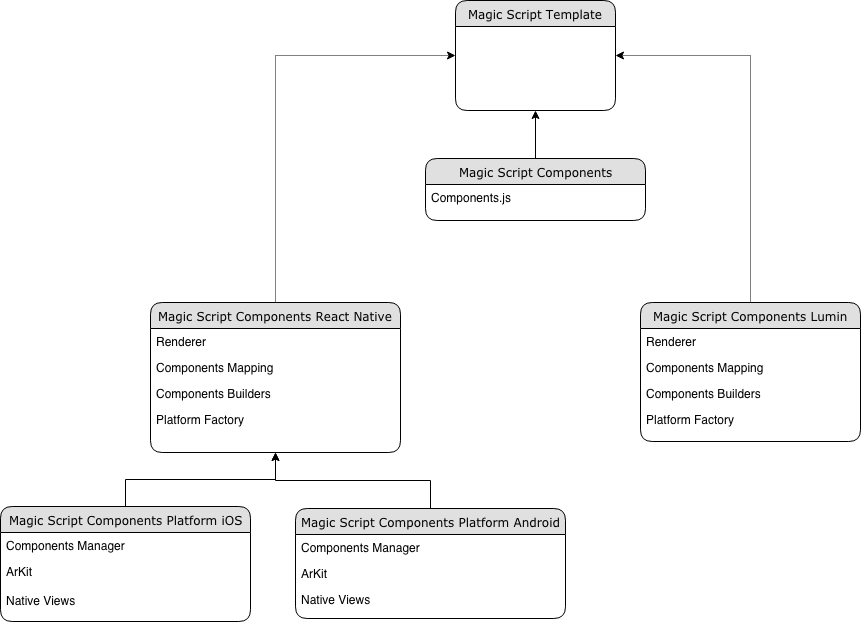

The diagram above was exported from draw.io. Its source (the exported page's mxGraphModel, read from the mxfile embedded in the PNG):
<mxGraphModel dx="946" dy="616" grid="1" gridSize="10" guides="1" tooltips="1" connect="1" arrows="1" fold="1" page="1" pageScale="1" pageWidth="1100" pageHeight="850" background="#ffffff" math="0" shadow="0">
  <root>
    <mxCell id="0" />
    <mxCell id="1" parent="0" />
    <mxCell id="21ea969265ad0168-6" value="Magic Script Template" style="swimlane;html=1;fontStyle=0;childLayout=stackLayout;horizontal=1;startSize=26;fillColor=#e0e0e0;horizontalStack=0;resizeParent=1;resizeLast=0;collapsible=1;marginBottom=0;swimlaneFillColor=#ffffff;align=center;rounded=1;shadow=0;comic=0;labelBackgroundColor=none;strokeColor=#000000;strokeWidth=1;fontFamily=Verdana;fontSize=12;fontColor=#000000;" parent="1" vertex="1">
      <mxGeometry x="515" y="42" width="160" height="110" as="geometry" />
    </mxCell>
    <mxCell id="cZYFgn81NySPaSJDeXAU-25" style="edgeStyle=orthogonalEdgeStyle;rounded=0;orthogonalLoop=1;jettySize=auto;html=1;exitX=0.5;exitY=0;exitDx=0;exitDy=0;entryX=1;entryY=0.5;entryDx=0;entryDy=0;dashed=1;dashPattern=1 1;" edge="1" parent="1" source="21ea969265ad0168-10" target="21ea969265ad0168-6">
      <mxGeometry relative="1" as="geometry" />
    </mxCell>
    <mxCell id="21ea969265ad0168-10" value="Magic Script Components Lumin" style="swimlane;html=1;fontStyle=0;childLayout=stackLayout;horizontal=1;startSize=26;fillColor=#e0e0e0;horizontalStack=0;resizeParent=1;resizeLast=0;collapsible=1;marginBottom=0;swimlaneFillColor=#ffffff;align=center;rounded=1;shadow=0;comic=0;labelBackgroundColor=none;strokeColor=#000000;strokeWidth=1;fontFamily=Verdana;fontSize=12;fontColor=#000000;" parent="1" vertex="1">
      <mxGeometry x="700" y="344" width="220" height="139" as="geometry" />
    </mxCell>
    <mxCell id="21ea969265ad0168-11" value="Renderer" style="text;html=1;strokeColor=none;fillColor=none;spacingLeft=4;spacingRight=4;whiteSpace=wrap;overflow=hidden;rotatable=0;points=[[0,0.5],[1,0.5]];portConstraint=eastwest;" parent="21ea969265ad0168-10" vertex="1">
      <mxGeometry y="26" width="220" height="26" as="geometry" />
    </mxCell>
    <mxCell id="21ea969265ad0168-12" value="Components Mapping" style="text;html=1;strokeColor=none;fillColor=none;spacingLeft=4;spacingRight=4;whiteSpace=wrap;overflow=hidden;rotatable=0;points=[[0,0.5],[1,0.5]];portConstraint=eastwest;" parent="21ea969265ad0168-10" vertex="1">
      <mxGeometry y="52" width="220" height="26" as="geometry" />
    </mxCell>
    <mxCell id="21ea969265ad0168-52" value="Components Builders" style="text;html=1;strokeColor=none;fillColor=none;spacingLeft=4;spacingRight=4;whiteSpace=wrap;overflow=hidden;rotatable=0;points=[[0,0.5],[1,0.5]];portConstraint=eastwest;" parent="21ea969265ad0168-10" vertex="1">
      <mxGeometry y="78" width="220" height="26" as="geometry" />
    </mxCell>
    <mxCell id="21ea969265ad0168-13" value="Platform Factory" style="text;html=1;strokeColor=none;fillColor=none;spacingLeft=4;spacingRight=4;whiteSpace=wrap;overflow=hidden;rotatable=0;points=[[0,0.5],[1,0.5]];portConstraint=eastwest;" parent="21ea969265ad0168-10" vertex="1">
      <mxGeometry y="104" width="220" height="26" as="geometry" />
    </mxCell>
    <mxCell id="cZYFgn81NySPaSJDeXAU-24" style="edgeStyle=orthogonalEdgeStyle;rounded=0;orthogonalLoop=1;jettySize=auto;html=1;exitX=0.5;exitY=0;exitDx=0;exitDy=0;entryX=0;entryY=0.5;entryDx=0;entryDy=0;dashed=1;dashPattern=1 1;" edge="1" parent="1" source="21ea969265ad0168-14" target="21ea969265ad0168-6">
      <mxGeometry relative="1" as="geometry" />
    </mxCell>
    <mxCell id="21ea969265ad0168-14" value="Magic Script Components React Native" style="swimlane;html=1;fontStyle=0;childLayout=stackLayout;horizontal=1;startSize=26;fillColor=#e0e0e0;horizontalStack=0;resizeParent=1;resizeLast=0;collapsible=1;marginBottom=0;swimlaneFillColor=#ffffff;align=center;rounded=1;shadow=0;comic=0;labelBackgroundColor=none;strokeColor=#000000;strokeWidth=1;fontFamily=Verdana;fontSize=12;fontColor=#000000;" parent="1" vertex="1">
      <mxGeometry x="210" y="344" width="250" height="150" as="geometry" />
    </mxCell>
    <mxCell id="21ea969265ad0168-15" value="Renderer" style="text;html=1;strokeColor=none;fillColor=none;spacingLeft=4;spacingRight=4;whiteSpace=wrap;overflow=hidden;rotatable=0;points=[[0,0.5],[1,0.5]];portConstraint=eastwest;" parent="21ea969265ad0168-14" vertex="1">
      <mxGeometry y="26" width="250" height="26" as="geometry" />
    </mxCell>
    <mxCell id="21ea969265ad0168-16" value="Components Mapping" style="text;html=1;strokeColor=none;fillColor=none;spacingLeft=4;spacingRight=4;whiteSpace=wrap;overflow=hidden;rotatable=0;points=[[0,0.5],[1,0.5]];portConstraint=eastwest;" parent="21ea969265ad0168-14" vertex="1">
      <mxGeometry y="52" width="250" height="26" as="geometry" />
    </mxCell>
    <mxCell id="21ea969265ad0168-17" value="Components Builders" style="text;html=1;strokeColor=none;fillColor=none;spacingLeft=4;spacingRight=4;whiteSpace=wrap;overflow=hidden;rotatable=0;points=[[0,0.5],[1,0.5]];portConstraint=eastwest;" parent="21ea969265ad0168-14" vertex="1">
      <mxGeometry y="78" width="250" height="26" as="geometry" />
    </mxCell>
    <mxCell id="cZYFgn81NySPaSJDeXAU-10" value="Platform Factory" style="text;html=1;strokeColor=none;fillColor=none;spacingLeft=4;spacingRight=4;whiteSpace=wrap;overflow=hidden;rotatable=0;points=[[0,0.5],[1,0.5]];portConstraint=eastwest;" vertex="1" parent="21ea969265ad0168-14">
      <mxGeometry y="104" width="250" height="26" as="geometry" />
    </mxCell>
    <mxCell id="cZYFgn81NySPaSJDeXAU-26" style="edgeStyle=orthogonalEdgeStyle;rounded=0;orthogonalLoop=1;jettySize=auto;html=1;exitX=0.5;exitY=0;exitDx=0;exitDy=0;entryX=0.5;entryY=1;entryDx=0;entryDy=0;" edge="1" parent="1" source="21ea969265ad0168-18" target="21ea969265ad0168-14">
      <mxGeometry relative="1" as="geometry" />
    </mxCell>
    <mxCell id="21ea969265ad0168-18" value="Magic Script Components Platform iOS" style="swimlane;html=1;fontStyle=0;childLayout=stackLayout;horizontal=1;startSize=26;fillColor=#e0e0e0;horizontalStack=0;resizeParent=1;resizeLast=0;collapsible=1;marginBottom=0;swimlaneFillColor=#ffffff;align=center;rounded=1;shadow=0;comic=0;labelBackgroundColor=none;strokeColor=#000000;strokeWidth=1;fontFamily=Verdana;fontSize=12;fontColor=#000000;" parent="1" vertex="1">
      <mxGeometry x="60" y="548" width="250" height="115" as="geometry" />
    </mxCell>
    <mxCell id="21ea969265ad0168-20" value="Components Manager" style="text;html=1;strokeColor=none;fillColor=none;spacingLeft=4;spacingRight=4;whiteSpace=wrap;overflow=hidden;rotatable=0;points=[[0,0.5],[1,0.5]];portConstraint=eastwest;" parent="21ea969265ad0168-18" vertex="1">
      <mxGeometry y="26" width="250" height="26" as="geometry" />
    </mxCell>
    <mxCell id="21ea969265ad0168-21" value="ArKit" style="text;html=1;strokeColor=none;fillColor=none;spacingLeft=4;spacingRight=4;whiteSpace=wrap;overflow=hidden;rotatable=0;points=[[0,0.5],[1,0.5]];portConstraint=eastwest;" parent="21ea969265ad0168-18" vertex="1">
      <mxGeometry y="52" width="250" height="26" as="geometry" />
    </mxCell>
    <mxCell id="cZYFgn81NySPaSJDeXAU-12" value="Native Views" style="text;html=1;strokeColor=none;fillColor=none;spacingLeft=4;spacingRight=4;whiteSpace=wrap;overflow=hidden;rotatable=0;points=[[0,0.5],[1,0.5]];portConstraint=eastwest;" vertex="1" parent="1">
      <mxGeometry x="60" y="629" width="250" height="26" as="geometry" />
    </mxCell>
    <mxCell id="cZYFgn81NySPaSJDeXAU-28" style="edgeStyle=orthogonalEdgeStyle;rounded=0;orthogonalLoop=1;jettySize=auto;html=1;entryX=0.5;entryY=1;entryDx=0;entryDy=0;" edge="1" parent="1" source="cZYFgn81NySPaSJDeXAU-13" target="21ea969265ad0168-14">
      <mxGeometry relative="1" as="geometry" />
    </mxCell>
    <mxCell id="cZYFgn81NySPaSJDeXAU-13" value="Magic Script Components Platform Android" style="swimlane;html=1;fontStyle=0;childLayout=stackLayout;horizontal=1;startSize=26;fillColor=#e0e0e0;horizontalStack=0;resizeParent=1;resizeLast=0;collapsible=1;marginBottom=0;swimlaneFillColor=#ffffff;align=center;rounded=1;shadow=0;comic=0;labelBackgroundColor=none;strokeColor=#000000;strokeWidth=1;fontFamily=Verdana;fontSize=12;fontColor=#000000;" vertex="1" parent="1">
      <mxGeometry x="355" y="550" width="270" height="110" as="geometry" />
    </mxCell>
    <mxCell id="cZYFgn81NySPaSJDeXAU-14" value="Components Manager" style="text;html=1;strokeColor=none;fillColor=none;spacingLeft=4;spacingRight=4;whiteSpace=wrap;overflow=hidden;rotatable=0;points=[[0,0.5],[1,0.5]];portConstraint=eastwest;" vertex="1" parent="cZYFgn81NySPaSJDeXAU-13">
      <mxGeometry y="26" width="270" height="26" as="geometry" />
    </mxCell>
    <mxCell id="cZYFgn81NySPaSJDeXAU-15" value="ArKit" style="text;html=1;strokeColor=none;fillColor=none;spacingLeft=4;spacingRight=4;whiteSpace=wrap;overflow=hidden;rotatable=0;points=[[0,0.5],[1,0.5]];portConstraint=eastwest;" vertex="1" parent="cZYFgn81NySPaSJDeXAU-13">
      <mxGeometry y="52" width="270" height="26" as="geometry" />
    </mxCell>
    <mxCell id="cZYFgn81NySPaSJDeXAU-16" value="Native Views" style="text;html=1;strokeColor=none;fillColor=none;spacingLeft=4;spacingRight=4;whiteSpace=wrap;overflow=hidden;rotatable=0;points=[[0,0.5],[1,0.5]];portConstraint=eastwest;" vertex="1" parent="cZYFgn81NySPaSJDeXAU-13">
      <mxGeometry y="78" width="270" height="26" as="geometry" />
    </mxCell>
    <mxCell id="cZYFgn81NySPaSJDeXAU-23" style="edgeStyle=orthogonalEdgeStyle;rounded=0;orthogonalLoop=1;jettySize=auto;html=1;exitX=0.5;exitY=0;exitDx=0;exitDy=0;entryX=0.5;entryY=1;entryDx=0;entryDy=0;" edge="1" parent="1" source="cZYFgn81NySPaSJDeXAU-17" target="21ea969265ad0168-6">
      <mxGeometry relative="1" as="geometry" />
    </mxCell>
    <mxCell id="cZYFgn81NySPaSJDeXAU-17" value="Magic Script Components" style="swimlane;html=1;fontStyle=0;childLayout=stackLayout;horizontal=1;startSize=26;fillColor=#e0e0e0;horizontalStack=0;resizeParent=1;resizeLast=0;collapsible=1;marginBottom=0;swimlaneFillColor=#ffffff;align=center;rounded=1;shadow=0;comic=0;labelBackgroundColor=none;strokeColor=#000000;strokeWidth=1;fontFamily=Verdana;fontSize=12;fontColor=#000000;" vertex="1" parent="1">
      <mxGeometry x="485" y="200" width="220" height="62" as="geometry" />
    </mxCell>
    <mxCell id="cZYFgn81NySPaSJDeXAU-18" value="Components.js" style="text;html=1;strokeColor=none;fillColor=none;spacingLeft=4;spacingRight=4;whiteSpace=wrap;overflow=hidden;rotatable=0;points=[[0,0.5],[1,0.5]];portConstraint=eastwest;" vertex="1" parent="cZYFgn81NySPaSJDeXAU-17">
      <mxGeometry y="26" width="220" height="26" as="geometry" />
    </mxCell>
  </root>
</mxGraphModel>